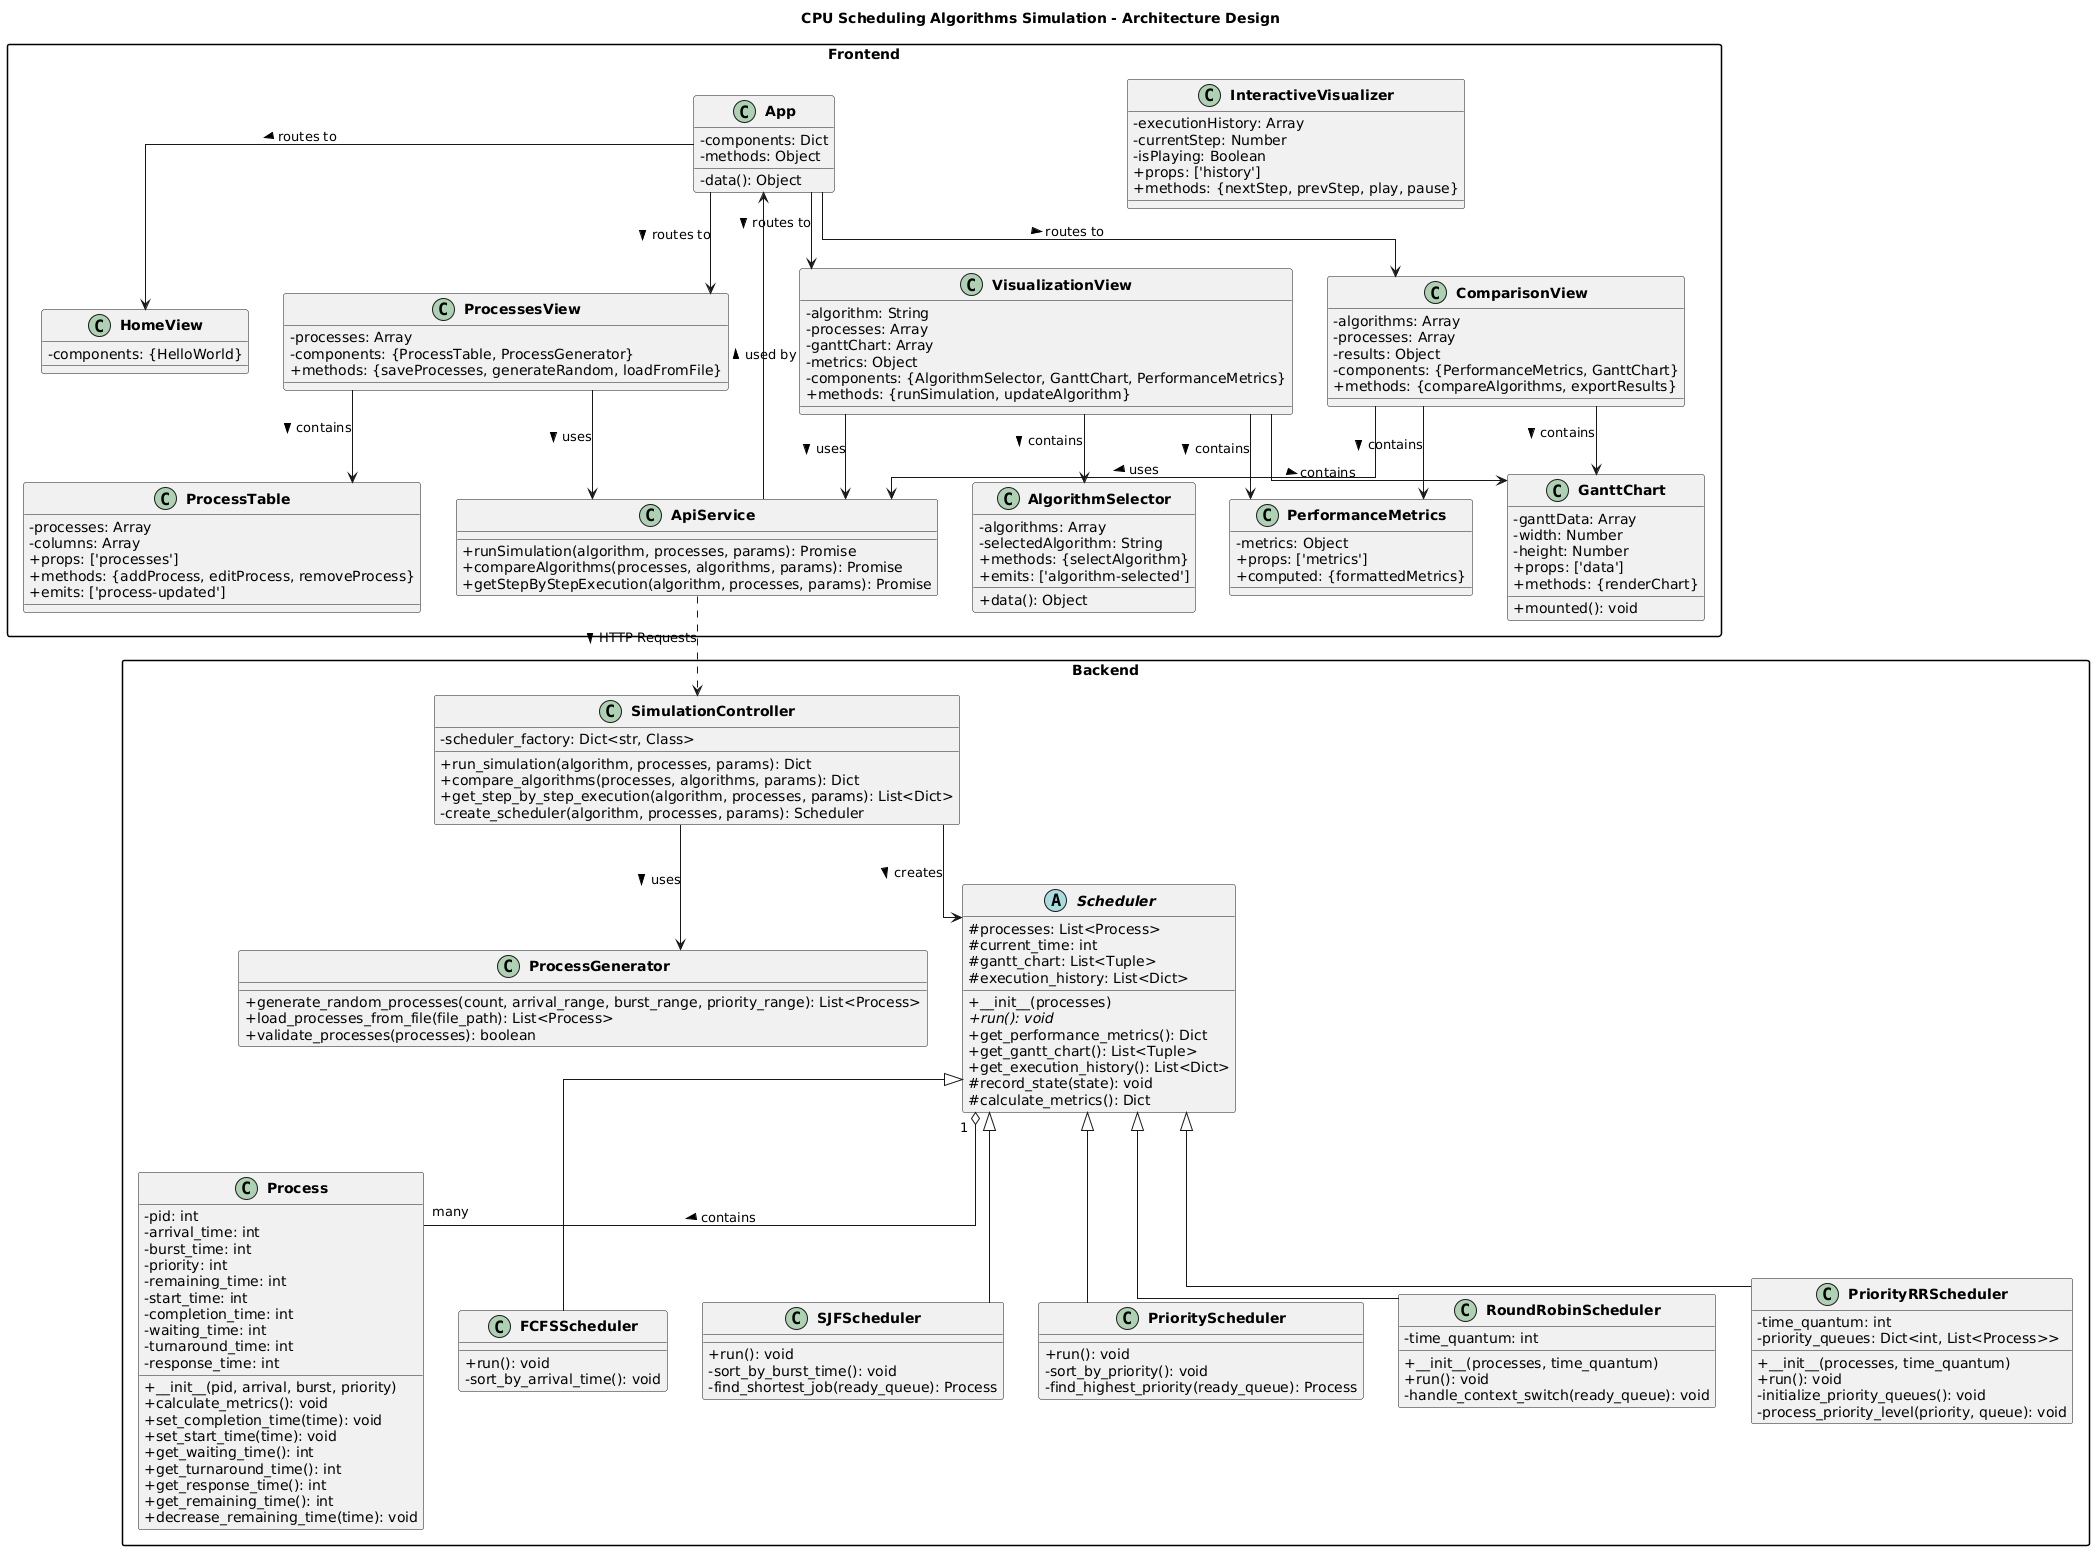

The diagram above was rendered by PlantUML. Its source (embedded in the PNG):
@startuml
' Style definitions
skinparam classAttributeIconSize 0
skinparam monochrome false
skinparam shadowing false
skinparam classFontStyle bold
skinparam packageStyle rectangle
skinparam linetype ortho

' Title
title CPU Scheduling Algorithms Simulation - Architecture Design

' Backend Package
package "Backend" {
  ' Process Classes
  class Process {
    - pid: int
    - arrival_time: int
    - burst_time: int
    - priority: int
    - remaining_time: int
    - start_time: int
    - completion_time: int
    - waiting_time: int
    - turnaround_time: int
    - response_time: int
    + __init__(pid, arrival, burst, priority)
    + calculate_metrics(): void
    + set_completion_time(time): void
    + set_start_time(time): void
    + get_waiting_time(): int
    + get_turnaround_time(): int
    + get_response_time(): int
    + get_remaining_time(): int
    + decrease_remaining_time(time): void
  }
  
  class ProcessGenerator {
    + generate_random_processes(count, arrival_range, burst_range, priority_range): List<Process>
    + load_processes_from_file(file_path): List<Process>
    + validate_processes(processes): boolean
  }

  ' Scheduler Classes
  abstract class Scheduler {
    # processes: List<Process>
    # current_time: int
    # gantt_chart: List<Tuple>
    # execution_history: List<Dict>
    + __init__(processes)
    + {abstract} run(): void
    + get_performance_metrics(): Dict
    + get_gantt_chart(): List<Tuple>
    + get_execution_history(): List<Dict>
    # record_state(state): void
    # calculate_metrics(): Dict
  }

  class FCFSScheduler {
    + run(): void
    - sort_by_arrival_time(): void
  }

  class SJFScheduler {
    + run(): void
    - sort_by_burst_time(): void
    - find_shortest_job(ready_queue): Process
  }

  class PriorityScheduler {
    + run(): void
    - sort_by_priority(): void
    - find_highest_priority(ready_queue): Process
  }

  class RoundRobinScheduler {
    - time_quantum: int
    + __init__(processes, time_quantum)
    + run(): void
    - handle_context_switch(ready_queue): void
  }

  class PriorityRRScheduler {
    - time_quantum: int
    - priority_queues: Dict<int, List<Process>>
    + __init__(processes, time_quantum)
    + run(): void
    - initialize_priority_queues(): void
    - process_priority_level(priority, queue): void
  }
  
  class SimulationController {
    - scheduler_factory: Dict<str, Class>
    + run_simulation(algorithm, processes, params): Dict
    + compare_algorithms(processes, algorithms, params): Dict
    + get_step_by_step_execution(algorithm, processes, params): List<Dict>
    - create_scheduler(algorithm, processes, params): Scheduler
  }

  ' Relationships
  Scheduler <|-- FCFSScheduler
  Scheduler <|-- SJFScheduler
  Scheduler <|-- PriorityScheduler
  Scheduler <|-- RoundRobinScheduler
  Scheduler <|-- PriorityRRScheduler
  
  Scheduler "1" o-- "many" Process : contains >
  SimulationController --> Scheduler : creates >
  SimulationController --> ProcessGenerator : uses >
}

' Frontend Package
package "Frontend" {
  ' Vue Components
  class App {
    - components: Dict
    - data(): Object
    - methods: Object
  }
  
  class AlgorithmSelector {
    - algorithms: Array
    - selectedAlgorithm: String
    + data(): Object
    + methods: {selectAlgorithm}
    + emits: ['algorithm-selected']
  }
  
  class GanttChart {
    - ganttData: Array
    - width: Number
    - height: Number
    + props: ['data']
    + mounted(): void
    + methods: {renderChart}
  }
  
  class ProcessTable {
    - processes: Array
    - columns: Array
    + props: ['processes']
    + methods: {addProcess, editProcess, removeProcess}
    + emits: ['process-updated']
  }
  
  class PerformanceMetrics {
    - metrics: Object
    + props: ['metrics']
    + computed: {formattedMetrics}
  }
  
  class InteractiveVisualizer {
    - executionHistory: Array
    - currentStep: Number
    - isPlaying: Boolean
    + props: ['history']
    + methods: {nextStep, prevStep, play, pause}
  }
  
  ' Vue Views
  class HomeView {
    - components: {HelloWorld}
  }
  
  class ProcessesView {
    - processes: Array
    - components: {ProcessTable, ProcessGenerator}
    + methods: {saveProcesses, generateRandom, loadFromFile}
  }
  
  class VisualizationView {
    - algorithm: String
    - processes: Array
    - ganttChart: Array
    - metrics: Object
    - components: {AlgorithmSelector, GanttChart, PerformanceMetrics}
    + methods: {runSimulation, updateAlgorithm}
  }
  
  class ComparisonView {
    - algorithms: Array
    - processes: Array
    - results: Object
    - components: {PerformanceMetrics, GanttChart}
    + methods: {compareAlgorithms, exportResults}
  }
  
  ' API Service
  class ApiService {
    + runSimulation(algorithm, processes, params): Promise
    + compareAlgorithms(processes, algorithms, params): Promise
    + getStepByStepExecution(algorithm, processes, params): Promise
  }
  
  ' Relationships
  App --> HomeView : routes to >
  App --> ProcessesView : routes to >
  App --> VisualizationView : routes to >
  App --> ComparisonView : routes to >
  
  VisualizationView --> AlgorithmSelector : contains >
  VisualizationView --> GanttChart : contains >
  VisualizationView --> PerformanceMetrics : contains >
  
  ProcessesView --> ProcessTable : contains >
  
  ComparisonView --> PerformanceMetrics : contains >
  ComparisonView --> GanttChart : contains >
  
  ApiService --> App : used by >
  VisualizationView --> ApiService : uses >
  ComparisonView --> ApiService : uses >
  ProcessesView --> ApiService : uses >
}

' Integration Between Frontend and Backend
ApiService ..> SimulationController : HTTP Requests >
@enduml